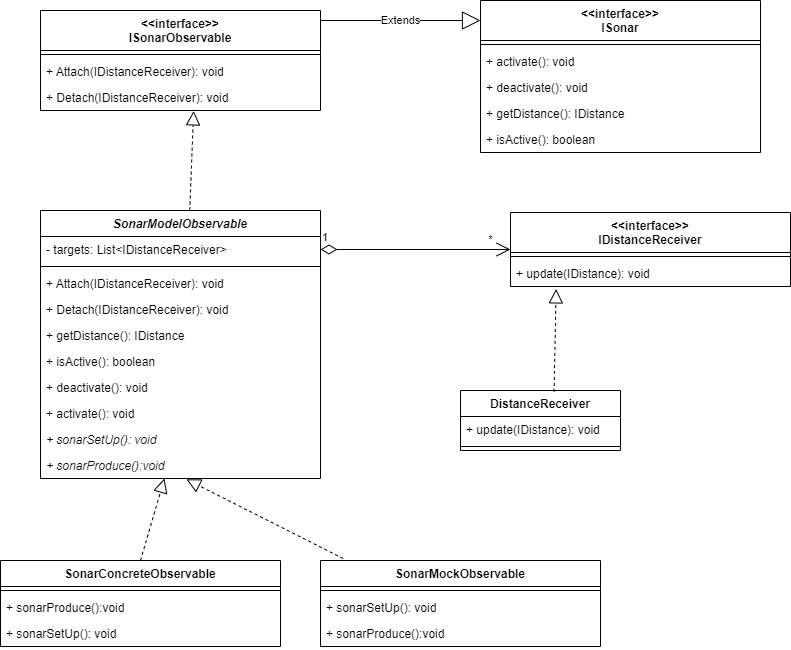

The diagram above was exported from draw.io. Its source (the exported page's mxGraphModel, read from the mxfile embedded in the PNG):
<mxGraphModel dx="1038" dy="1716" grid="1" gridSize="10" guides="1" tooltips="1" connect="1" arrows="1" fold="1" page="1" pageScale="1" pageWidth="827" pageHeight="1169" math="0" shadow="0">
  <root>
    <mxCell id="0" />
    <mxCell id="1" parent="0" />
    <mxCell id="26gFYu3eucdxZey5ZxuR-1" value="SonarModelObservable" style="swimlane;fontStyle=3;align=center;verticalAlign=top;childLayout=stackLayout;horizontal=1;startSize=26;horizontalStack=0;resizeParent=1;resizeParentMax=0;resizeLast=0;collapsible=1;marginBottom=0;" vertex="1" parent="1">
      <mxGeometry x="40" y="50" width="280" height="268" as="geometry" />
    </mxCell>
    <mxCell id="26gFYu3eucdxZey5ZxuR-2" value="- targets: List&lt;IDistanceReceiver&gt;" style="text;strokeColor=none;fillColor=none;align=left;verticalAlign=top;spacingLeft=4;spacingRight=4;overflow=hidden;rotatable=0;points=[[0,0.5],[1,0.5]];portConstraint=eastwest;" vertex="1" parent="26gFYu3eucdxZey5ZxuR-1">
      <mxGeometry y="26" width="280" height="26" as="geometry" />
    </mxCell>
    <mxCell id="26gFYu3eucdxZey5ZxuR-3" value="" style="line;strokeWidth=1;fillColor=none;align=left;verticalAlign=middle;spacingTop=-1;spacingLeft=3;spacingRight=3;rotatable=0;labelPosition=right;points=[];portConstraint=eastwest;" vertex="1" parent="26gFYu3eucdxZey5ZxuR-1">
      <mxGeometry y="52" width="280" height="8" as="geometry" />
    </mxCell>
    <mxCell id="26gFYu3eucdxZey5ZxuR-4" value="+ Attach(IDistanceReceiver): void" style="text;strokeColor=none;fillColor=none;align=left;verticalAlign=top;spacingLeft=4;spacingRight=4;overflow=hidden;rotatable=0;points=[[0,0.5],[1,0.5]];portConstraint=eastwest;" vertex="1" parent="26gFYu3eucdxZey5ZxuR-1">
      <mxGeometry y="60" width="280" height="26" as="geometry" />
    </mxCell>
    <mxCell id="26gFYu3eucdxZey5ZxuR-6" value="+ Detach(IDistanceReceiver): void" style="text;strokeColor=none;fillColor=none;align=left;verticalAlign=top;spacingLeft=4;spacingRight=4;overflow=hidden;rotatable=0;points=[[0,0.5],[1,0.5]];portConstraint=eastwest;" vertex="1" parent="26gFYu3eucdxZey5ZxuR-1">
      <mxGeometry y="86" width="280" height="26" as="geometry" />
    </mxCell>
    <mxCell id="26gFYu3eucdxZey5ZxuR-50" value="+ getDistance(): IDistance " style="text;strokeColor=none;fillColor=none;align=left;verticalAlign=top;spacingLeft=4;spacingRight=4;overflow=hidden;rotatable=0;points=[[0,0.5],[1,0.5]];portConstraint=eastwest;" vertex="1" parent="26gFYu3eucdxZey5ZxuR-1">
      <mxGeometry y="112" width="280" height="26" as="geometry" />
    </mxCell>
    <mxCell id="26gFYu3eucdxZey5ZxuR-51" value="+ isActive(): boolean" style="text;strokeColor=none;fillColor=none;align=left;verticalAlign=top;spacingLeft=4;spacingRight=4;overflow=hidden;rotatable=0;points=[[0,0.5],[1,0.5]];portConstraint=eastwest;" vertex="1" parent="26gFYu3eucdxZey5ZxuR-1">
      <mxGeometry y="138" width="280" height="26" as="geometry" />
    </mxCell>
    <mxCell id="26gFYu3eucdxZey5ZxuR-49" value="+ deactivate(): void" style="text;strokeColor=none;fillColor=none;align=left;verticalAlign=top;spacingLeft=4;spacingRight=4;overflow=hidden;rotatable=0;points=[[0,0.5],[1,0.5]];portConstraint=eastwest;" vertex="1" parent="26gFYu3eucdxZey5ZxuR-1">
      <mxGeometry y="164" width="280" height="26" as="geometry" />
    </mxCell>
    <mxCell id="26gFYu3eucdxZey5ZxuR-48" value="+ activate(): void   &#10;" style="text;strokeColor=none;fillColor=none;align=left;verticalAlign=top;spacingLeft=4;spacingRight=4;overflow=hidden;rotatable=0;points=[[0,0.5],[1,0.5]];portConstraint=eastwest;" vertex="1" parent="26gFYu3eucdxZey5ZxuR-1">
      <mxGeometry y="190" width="280" height="26" as="geometry" />
    </mxCell>
    <mxCell id="26gFYu3eucdxZey5ZxuR-70" value="+ sonarSetUp(): void" style="text;strokeColor=none;fillColor=none;align=left;verticalAlign=top;spacingLeft=4;spacingRight=4;overflow=hidden;rotatable=0;points=[[0,0.5],[1,0.5]];portConstraint=eastwest;fontStyle=2" vertex="1" parent="26gFYu3eucdxZey5ZxuR-1">
      <mxGeometry y="216" width="280" height="26" as="geometry" />
    </mxCell>
    <mxCell id="26gFYu3eucdxZey5ZxuR-71" value="+ sonarProduce():void " style="text;strokeColor=none;fillColor=none;align=left;verticalAlign=top;spacingLeft=4;spacingRight=4;overflow=hidden;rotatable=0;points=[[0,0.5],[1,0.5]];portConstraint=eastwest;fontStyle=2" vertex="1" parent="26gFYu3eucdxZey5ZxuR-1">
      <mxGeometry y="242" width="280" height="26" as="geometry" />
    </mxCell>
    <mxCell id="26gFYu3eucdxZey5ZxuR-16" value="&lt;&lt;interface&gt;&gt;&#10;ISonarObservable" style="swimlane;fontStyle=1;align=center;verticalAlign=top;childLayout=stackLayout;horizontal=1;startSize=40;horizontalStack=0;resizeParent=1;resizeParentMax=0;resizeLast=0;collapsible=1;marginBottom=0;" vertex="1" parent="1">
      <mxGeometry x="40" y="-150" width="280" height="100" as="geometry" />
    </mxCell>
    <mxCell id="26gFYu3eucdxZey5ZxuR-18" value="" style="line;strokeWidth=1;fillColor=none;align=left;verticalAlign=middle;spacingTop=-1;spacingLeft=3;spacingRight=3;rotatable=0;labelPosition=right;points=[];portConstraint=eastwest;" vertex="1" parent="26gFYu3eucdxZey5ZxuR-16">
      <mxGeometry y="40" width="280" height="8" as="geometry" />
    </mxCell>
    <mxCell id="26gFYu3eucdxZey5ZxuR-19" value="+ Attach(IDistanceReceiver): void" style="text;strokeColor=none;fillColor=none;align=left;verticalAlign=top;spacingLeft=4;spacingRight=4;overflow=hidden;rotatable=0;points=[[0,0.5],[1,0.5]];portConstraint=eastwest;" vertex="1" parent="26gFYu3eucdxZey5ZxuR-16">
      <mxGeometry y="48" width="280" height="26" as="geometry" />
    </mxCell>
    <mxCell id="26gFYu3eucdxZey5ZxuR-20" value="+ Detach(IDistanceReceiver): void" style="text;strokeColor=none;fillColor=none;align=left;verticalAlign=top;spacingLeft=4;spacingRight=4;overflow=hidden;rotatable=0;points=[[0,0.5],[1,0.5]];portConstraint=eastwest;" vertex="1" parent="26gFYu3eucdxZey5ZxuR-16">
      <mxGeometry y="74" width="280" height="26" as="geometry" />
    </mxCell>
    <mxCell id="26gFYu3eucdxZey5ZxuR-23" value="" style="endArrow=block;dashed=1;endFill=0;endSize=12;html=1;rounded=0;exitX=0.533;exitY=0;exitDx=0;exitDy=0;exitPerimeter=0;entryX=0.547;entryY=1.015;entryDx=0;entryDy=0;entryPerimeter=0;" edge="1" parent="1" source="26gFYu3eucdxZey5ZxuR-1" target="26gFYu3eucdxZey5ZxuR-20">
      <mxGeometry width="160" relative="1" as="geometry">
        <mxPoint x="330" y="90" as="sourcePoint" />
        <mxPoint x="220" y="-30" as="targetPoint" />
      </mxGeometry>
    </mxCell>
    <mxCell id="26gFYu3eucdxZey5ZxuR-30" value="&lt;&lt;interface&gt;&gt;&#10;IDistanceReceiver" style="swimlane;fontStyle=1;align=center;verticalAlign=top;childLayout=stackLayout;horizontal=1;startSize=40;horizontalStack=0;resizeParent=1;resizeParentMax=0;resizeLast=0;collapsible=1;marginBottom=0;" vertex="1" parent="1">
      <mxGeometry x="510" y="52" width="280" height="74" as="geometry" />
    </mxCell>
    <mxCell id="26gFYu3eucdxZey5ZxuR-31" value="" style="line;strokeWidth=1;fillColor=none;align=left;verticalAlign=middle;spacingTop=-1;spacingLeft=3;spacingRight=3;rotatable=0;labelPosition=right;points=[];portConstraint=eastwest;" vertex="1" parent="26gFYu3eucdxZey5ZxuR-30">
      <mxGeometry y="40" width="280" height="8" as="geometry" />
    </mxCell>
    <mxCell id="26gFYu3eucdxZey5ZxuR-32" value="+ update(IDistance): void" style="text;strokeColor=none;fillColor=none;align=left;verticalAlign=top;spacingLeft=4;spacingRight=4;overflow=hidden;rotatable=0;points=[[0,0.5],[1,0.5]];portConstraint=eastwest;" vertex="1" parent="26gFYu3eucdxZey5ZxuR-30">
      <mxGeometry y="48" width="280" height="26" as="geometry" />
    </mxCell>
    <mxCell id="26gFYu3eucdxZey5ZxuR-34" value="1" style="endArrow=open;html=1;endSize=12;startArrow=diamondThin;startSize=14;startFill=0;edgeStyle=orthogonalEdgeStyle;align=left;verticalAlign=bottom;rounded=0;exitX=1;exitY=0.5;exitDx=0;exitDy=0;entryX=0;entryY=0.5;entryDx=0;entryDy=0;" edge="1" parent="1" source="26gFYu3eucdxZey5ZxuR-2" target="26gFYu3eucdxZey5ZxuR-30">
      <mxGeometry x="-1" y="3" relative="1" as="geometry">
        <mxPoint x="330" y="90" as="sourcePoint" />
        <mxPoint x="490" y="90" as="targetPoint" />
      </mxGeometry>
    </mxCell>
    <mxCell id="26gFYu3eucdxZey5ZxuR-35" value="*" style="text;html=1;align=center;verticalAlign=middle;resizable=0;points=[];autosize=1;strokeColor=none;fillColor=none;" vertex="1" parent="1">
      <mxGeometry x="480" y="70" width="20" height="20" as="geometry" />
    </mxCell>
    <mxCell id="26gFYu3eucdxZey5ZxuR-36" value="DistanceReceiver" style="swimlane;fontStyle=1;align=center;verticalAlign=top;childLayout=stackLayout;horizontal=1;startSize=26;horizontalStack=0;resizeParent=1;resizeParentMax=0;resizeLast=0;collapsible=1;marginBottom=0;" vertex="1" parent="1">
      <mxGeometry x="460" y="230" width="160" height="60" as="geometry" />
    </mxCell>
    <mxCell id="26gFYu3eucdxZey5ZxuR-37" value="+ update(IDistance): void" style="text;strokeColor=none;fillColor=none;align=left;verticalAlign=top;spacingLeft=4;spacingRight=4;overflow=hidden;rotatable=0;points=[[0,0.5],[1,0.5]];portConstraint=eastwest;" vertex="1" parent="26gFYu3eucdxZey5ZxuR-36">
      <mxGeometry y="26" width="160" height="26" as="geometry" />
    </mxCell>
    <mxCell id="26gFYu3eucdxZey5ZxuR-38" value="" style="line;strokeWidth=1;fillColor=none;align=left;verticalAlign=middle;spacingTop=-1;spacingLeft=3;spacingRight=3;rotatable=0;labelPosition=right;points=[];portConstraint=eastwest;" vertex="1" parent="26gFYu3eucdxZey5ZxuR-36">
      <mxGeometry y="52" width="160" height="8" as="geometry" />
    </mxCell>
    <mxCell id="26gFYu3eucdxZey5ZxuR-40" value="" style="endArrow=block;dashed=1;endFill=0;endSize=12;html=1;rounded=0;exitX=0.585;exitY=0.023;exitDx=0;exitDy=0;exitPerimeter=0;entryX=0.163;entryY=1.092;entryDx=0;entryDy=0;entryPerimeter=0;" edge="1" parent="1" source="26gFYu3eucdxZey5ZxuR-36" target="26gFYu3eucdxZey5ZxuR-32">
      <mxGeometry width="160" relative="1" as="geometry">
        <mxPoint x="560" y="225.61" as="sourcePoint" />
        <mxPoint x="563.9200000000001" y="126.00000000000011" as="targetPoint" />
      </mxGeometry>
    </mxCell>
    <mxCell id="26gFYu3eucdxZey5ZxuR-41" value="Extends" style="endArrow=block;endSize=16;endFill=0;html=1;rounded=0;" edge="1" parent="1">
      <mxGeometry width="160" relative="1" as="geometry">
        <mxPoint x="320" y="-140" as="sourcePoint" />
        <mxPoint x="480" y="-140" as="targetPoint" />
      </mxGeometry>
    </mxCell>
    <mxCell id="26gFYu3eucdxZey5ZxuR-42" value="&lt;&lt;interface&gt;&gt;&#10;ISonar" style="swimlane;fontStyle=1;align=center;verticalAlign=top;childLayout=stackLayout;horizontal=1;startSize=40;horizontalStack=0;resizeParent=1;resizeParentMax=0;resizeLast=0;collapsible=1;marginBottom=0;" vertex="1" parent="1">
      <mxGeometry x="480" y="-160" width="280" height="152" as="geometry" />
    </mxCell>
    <mxCell id="26gFYu3eucdxZey5ZxuR-43" value="" style="line;strokeWidth=1;fillColor=none;align=left;verticalAlign=middle;spacingTop=-1;spacingLeft=3;spacingRight=3;rotatable=0;labelPosition=right;points=[];portConstraint=eastwest;" vertex="1" parent="26gFYu3eucdxZey5ZxuR-42">
      <mxGeometry y="40" width="280" height="8" as="geometry" />
    </mxCell>
    <mxCell id="26gFYu3eucdxZey5ZxuR-44" value="+ activate(): void   &#10;" style="text;strokeColor=none;fillColor=none;align=left;verticalAlign=top;spacingLeft=4;spacingRight=4;overflow=hidden;rotatable=0;points=[[0,0.5],[1,0.5]];portConstraint=eastwest;" vertex="1" parent="26gFYu3eucdxZey5ZxuR-42">
      <mxGeometry y="48" width="280" height="26" as="geometry" />
    </mxCell>
    <mxCell id="26gFYu3eucdxZey5ZxuR-45" value="+ deactivate(): void" style="text;strokeColor=none;fillColor=none;align=left;verticalAlign=top;spacingLeft=4;spacingRight=4;overflow=hidden;rotatable=0;points=[[0,0.5],[1,0.5]];portConstraint=eastwest;" vertex="1" parent="26gFYu3eucdxZey5ZxuR-42">
      <mxGeometry y="74" width="280" height="26" as="geometry" />
    </mxCell>
    <mxCell id="26gFYu3eucdxZey5ZxuR-46" value="+ getDistance(): IDistance " style="text;strokeColor=none;fillColor=none;align=left;verticalAlign=top;spacingLeft=4;spacingRight=4;overflow=hidden;rotatable=0;points=[[0,0.5],[1,0.5]];portConstraint=eastwest;" vertex="1" parent="26gFYu3eucdxZey5ZxuR-42">
      <mxGeometry y="100" width="280" height="26" as="geometry" />
    </mxCell>
    <mxCell id="26gFYu3eucdxZey5ZxuR-47" value="+ isActive(): boolean" style="text;strokeColor=none;fillColor=none;align=left;verticalAlign=top;spacingLeft=4;spacingRight=4;overflow=hidden;rotatable=0;points=[[0,0.5],[1,0.5]];portConstraint=eastwest;" vertex="1" parent="26gFYu3eucdxZey5ZxuR-42">
      <mxGeometry y="126" width="280" height="26" as="geometry" />
    </mxCell>
    <mxCell id="26gFYu3eucdxZey5ZxuR-52" value="SonarMockObservable" style="swimlane;fontStyle=1;align=center;verticalAlign=top;childLayout=stackLayout;horizontal=1;startSize=26;horizontalStack=0;resizeParent=1;resizeParentMax=0;resizeLast=0;collapsible=1;marginBottom=0;" vertex="1" parent="1">
      <mxGeometry x="320" y="400" width="280" height="86" as="geometry" />
    </mxCell>
    <mxCell id="26gFYu3eucdxZey5ZxuR-54" value="" style="line;strokeWidth=1;fillColor=none;align=left;verticalAlign=middle;spacingTop=-1;spacingLeft=3;spacingRight=3;rotatable=0;labelPosition=right;points=[];portConstraint=eastwest;" vertex="1" parent="26gFYu3eucdxZey5ZxuR-52">
      <mxGeometry y="26" width="280" height="8" as="geometry" />
    </mxCell>
    <mxCell id="26gFYu3eucdxZey5ZxuR-72" value="+ sonarSetUp(): void" style="text;strokeColor=none;fillColor=none;align=left;verticalAlign=top;spacingLeft=4;spacingRight=4;overflow=hidden;rotatable=0;points=[[0,0.5],[1,0.5]];portConstraint=eastwest;fontStyle=0" vertex="1" parent="26gFYu3eucdxZey5ZxuR-52">
      <mxGeometry y="34" width="280" height="26" as="geometry" />
    </mxCell>
    <mxCell id="26gFYu3eucdxZey5ZxuR-73" value="+ sonarProduce():void " style="text;strokeColor=none;fillColor=none;align=left;verticalAlign=top;spacingLeft=4;spacingRight=4;overflow=hidden;rotatable=0;points=[[0,0.5],[1,0.5]];portConstraint=eastwest;fontStyle=0" vertex="1" parent="26gFYu3eucdxZey5ZxuR-52">
      <mxGeometry y="60" width="280" height="26" as="geometry" />
    </mxCell>
    <mxCell id="26gFYu3eucdxZey5ZxuR-61" value="SonarConcreteObservable" style="swimlane;fontStyle=1;align=center;verticalAlign=top;childLayout=stackLayout;horizontal=1;startSize=26;horizontalStack=0;resizeParent=1;resizeParentMax=0;resizeLast=0;collapsible=1;marginBottom=0;" vertex="1" parent="1">
      <mxGeometry y="400" width="280" height="86" as="geometry" />
    </mxCell>
    <mxCell id="26gFYu3eucdxZey5ZxuR-63" value="" style="line;strokeWidth=1;fillColor=none;align=left;verticalAlign=middle;spacingTop=-1;spacingLeft=3;spacingRight=3;rotatable=0;labelPosition=right;points=[];portConstraint=eastwest;" vertex="1" parent="26gFYu3eucdxZey5ZxuR-61">
      <mxGeometry y="26" width="280" height="8" as="geometry" />
    </mxCell>
    <mxCell id="26gFYu3eucdxZey5ZxuR-75" value="+ sonarProduce():void " style="text;strokeColor=none;fillColor=none;align=left;verticalAlign=top;spacingLeft=4;spacingRight=4;overflow=hidden;rotatable=0;points=[[0,0.5],[1,0.5]];portConstraint=eastwest;fontStyle=0" vertex="1" parent="26gFYu3eucdxZey5ZxuR-61">
      <mxGeometry y="34" width="280" height="26" as="geometry" />
    </mxCell>
    <mxCell id="26gFYu3eucdxZey5ZxuR-74" value="+ sonarSetUp(): void" style="text;strokeColor=none;fillColor=none;align=left;verticalAlign=top;spacingLeft=4;spacingRight=4;overflow=hidden;rotatable=0;points=[[0,0.5],[1,0.5]];portConstraint=eastwest;fontStyle=0" vertex="1" parent="26gFYu3eucdxZey5ZxuR-61">
      <mxGeometry y="60" width="280" height="26" as="geometry" />
    </mxCell>
    <mxCell id="26gFYu3eucdxZey5ZxuR-76" value="" style="endArrow=block;dashed=1;endFill=0;endSize=12;html=1;rounded=0;exitX=0.5;exitY=0;exitDx=0;exitDy=0;entryX=0.547;entryY=1.015;entryDx=0;entryDy=0;entryPerimeter=0;" edge="1" parent="1" source="26gFYu3eucdxZey5ZxuR-61">
      <mxGeometry width="160" relative="1" as="geometry">
        <mxPoint x="160" y="417.61" as="sourcePoint" />
        <mxPoint x="163.92000000000007" y="318.0000000000001" as="targetPoint" />
      </mxGeometry>
    </mxCell>
    <mxCell id="26gFYu3eucdxZey5ZxuR-77" value="" style="endArrow=block;dashed=1;endFill=0;endSize=12;html=1;rounded=0;exitX=0.081;exitY=-0.023;exitDx=0;exitDy=0;entryX=0.521;entryY=1.031;entryDx=0;entryDy=0;entryPerimeter=0;exitPerimeter=0;" edge="1" parent="1" source="26gFYu3eucdxZey5ZxuR-52" target="26gFYu3eucdxZey5ZxuR-71">
      <mxGeometry width="160" relative="1" as="geometry">
        <mxPoint x="150" y="410" as="sourcePoint" />
        <mxPoint x="173.92000000000007" y="328" as="targetPoint" />
      </mxGeometry>
    </mxCell>
  </root>
</mxGraphModel>